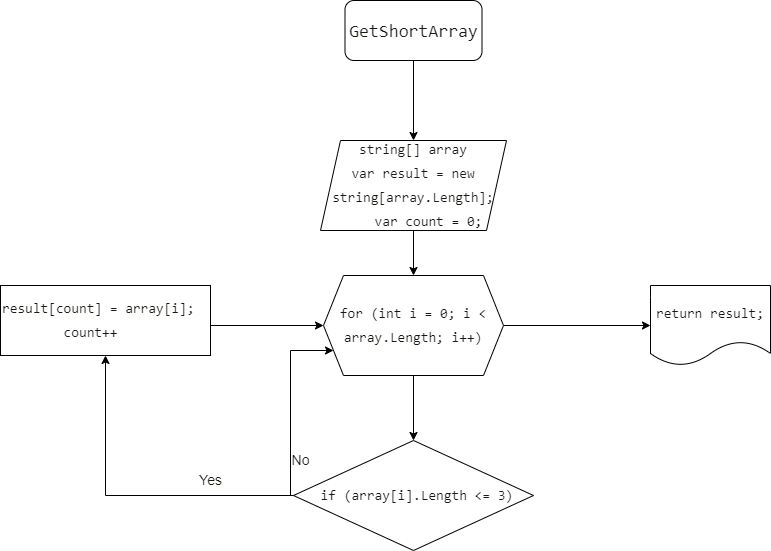

The diagram above was exported from draw.io. Its source (the exported page's mxGraphModel, read from the mxfile embedded in the PNG):
<mxGraphModel dx="1393" dy="766" grid="1" gridSize="10" guides="1" tooltips="1" connect="1" arrows="1" fold="1" page="1" pageScale="1" pageWidth="827" pageHeight="1169" math="0" shadow="0">
  <root>
    <mxCell id="0" />
    <mxCell id="1" parent="0" />
    <mxCell id="8ERmoOBscEtOxIn-tlTO-8" style="edgeStyle=orthogonalEdgeStyle;rounded=0;orthogonalLoop=1;jettySize=auto;html=1;fontSize=14;fontColor=#191914;" parent="1" source="8ERmoOBscEtOxIn-tlTO-1" target="8ERmoOBscEtOxIn-tlTO-2" edge="1">
      <mxGeometry relative="1" as="geometry" />
    </mxCell>
    <mxCell id="8ERmoOBscEtOxIn-tlTO-1" value="&lt;div style=&quot;font-family: Consolas, &amp;quot;Courier New&amp;quot;, monospace; font-size: 18px; line-height: 24px;&quot;&gt;&lt;font style=&quot;&quot; color=&quot;#191914&quot;&gt;GetShortArray&lt;/font&gt;&lt;/div&gt;" style="rounded=1;whiteSpace=wrap;html=1;" parent="1" vertex="1">
      <mxGeometry x="354.5" y="80" width="137" height="60" as="geometry" />
    </mxCell>
    <mxCell id="8ERmoOBscEtOxIn-tlTO-11" style="edgeStyle=orthogonalEdgeStyle;rounded=0;orthogonalLoop=1;jettySize=auto;html=1;entryX=0.5;entryY=0;entryDx=0;entryDy=0;fontSize=14;fontColor=#191914;" parent="1" source="8ERmoOBscEtOxIn-tlTO-2" target="8ERmoOBscEtOxIn-tlTO-3" edge="1">
      <mxGeometry relative="1" as="geometry" />
    </mxCell>
    <mxCell id="8ERmoOBscEtOxIn-tlTO-2" value="&lt;div style=&quot;font-family: Consolas, &amp;quot;Courier New&amp;quot;, monospace; line-height: 24px; font-size: 14px;&quot;&gt;&lt;font style=&quot;font-size: 14px;&quot; color=&quot;#191914&quot;&gt;string[] array&lt;/font&gt;&lt;/div&gt;&lt;div style=&quot;font-family: Consolas, &amp;quot;Courier New&amp;quot;, monospace; line-height: 24px; font-size: 14px;&quot;&gt;&lt;div style=&quot;line-height: 24px;&quot;&gt;&lt;div style=&quot;&quot;&gt;&lt;font style=&quot;font-size: 14px;&quot; color=&quot;#191914&quot;&gt;var result = new string[array.Length];&lt;/font&gt;&lt;/div&gt;&lt;div style=&quot;&quot;&gt;&lt;font style=&quot;font-size: 14px;&quot; color=&quot;#191914&quot;&gt;&amp;nbsp; &amp;nbsp; var count = 0;&lt;/font&gt;&lt;/div&gt;&lt;/div&gt;&lt;/div&gt;" style="shape=parallelogram;perimeter=parallelogramPerimeter;whiteSpace=wrap;html=1;fixedSize=1;align=center;" parent="1" vertex="1">
      <mxGeometry x="330" y="220" width="186" height="90" as="geometry" />
    </mxCell>
    <mxCell id="8ERmoOBscEtOxIn-tlTO-12" style="edgeStyle=orthogonalEdgeStyle;rounded=0;orthogonalLoop=1;jettySize=auto;html=1;entryX=0.5;entryY=0;entryDx=0;entryDy=0;fontSize=14;fontColor=#191914;" parent="1" source="8ERmoOBscEtOxIn-tlTO-3" target="8ERmoOBscEtOxIn-tlTO-5" edge="1">
      <mxGeometry relative="1" as="geometry" />
    </mxCell>
    <mxCell id="8ERmoOBscEtOxIn-tlTO-13" style="edgeStyle=orthogonalEdgeStyle;rounded=0;orthogonalLoop=1;jettySize=auto;html=1;entryX=0;entryY=0.5;entryDx=0;entryDy=0;fontSize=14;fontColor=#191914;" parent="1" source="8ERmoOBscEtOxIn-tlTO-3" target="8ERmoOBscEtOxIn-tlTO-6" edge="1">
      <mxGeometry relative="1" as="geometry" />
    </mxCell>
    <mxCell id="8ERmoOBscEtOxIn-tlTO-3" value="&lt;div style=&quot;font-family: Consolas, &amp;quot;Courier New&amp;quot;, monospace; font-size: 14px; line-height: 24px;&quot;&gt;&lt;font style=&quot;font-size: 14px;&quot; color=&quot;#191914&quot;&gt;for (int i = 0; i &amp;lt; array.Length; i++)&lt;/font&gt;&lt;/div&gt;" style="shape=hexagon;perimeter=hexagonPerimeter2;whiteSpace=wrap;html=1;fixedSize=1;align=center;" parent="1" vertex="1">
      <mxGeometry x="333" y="355" width="180" height="100" as="geometry" />
    </mxCell>
    <mxCell id="8ERmoOBscEtOxIn-tlTO-17" style="edgeStyle=orthogonalEdgeStyle;rounded=0;orthogonalLoop=1;jettySize=auto;html=1;fontSize=14;fontColor=#191914;" parent="1" target="8ERmoOBscEtOxIn-tlTO-3" edge="1">
      <mxGeometry relative="1" as="geometry">
        <mxPoint x="220" y="405" as="sourcePoint" />
      </mxGeometry>
    </mxCell>
    <mxCell id="8ERmoOBscEtOxIn-tlTO-4" value="&lt;div style=&quot;font-family: Consolas, &amp;quot;Courier New&amp;quot;, monospace; font-size: 14px; line-height: 24px;&quot;&gt;&lt;div style=&quot;&quot;&gt;&lt;font style=&quot;font-size: 14px;&quot; color=&quot;#191914&quot;&gt;result[count] = array[i];&lt;/font&gt;&lt;/div&gt;&lt;div style=&quot;&quot;&gt;&lt;font style=&quot;font-size: 14px;&quot; color=&quot;#191914&quot;&gt;&amp;nbsp; &amp;nbsp; &amp;nbsp; &amp;nbsp; count++&amp;nbsp;&lt;/font&gt;&lt;/div&gt;&lt;/div&gt;" style="rounded=0;whiteSpace=wrap;html=1;align=left;" parent="1" vertex="1">
      <mxGeometry x="10" y="365" width="210" height="70" as="geometry" />
    </mxCell>
    <mxCell id="8ERmoOBscEtOxIn-tlTO-16" style="edgeStyle=orthogonalEdgeStyle;rounded=0;orthogonalLoop=1;jettySize=auto;html=1;fontSize=14;fontColor=#191914;" parent="1" source="8ERmoOBscEtOxIn-tlTO-5" target="8ERmoOBscEtOxIn-tlTO-4" edge="1">
      <mxGeometry relative="1" as="geometry" />
    </mxCell>
    <mxCell id="8ERmoOBscEtOxIn-tlTO-23" style="edgeStyle=orthogonalEdgeStyle;rounded=0;orthogonalLoop=1;jettySize=auto;html=1;fontSize=14;fontColor=#191914;" parent="1" source="8ERmoOBscEtOxIn-tlTO-5" target="8ERmoOBscEtOxIn-tlTO-3" edge="1">
      <mxGeometry relative="1" as="geometry">
        <mxPoint x="280" y="430" as="targetPoint" />
        <Array as="points">
          <mxPoint x="300" y="575" />
          <mxPoint x="300" y="430" />
        </Array>
      </mxGeometry>
    </mxCell>
    <mxCell id="8ERmoOBscEtOxIn-tlTO-5" value="&lt;div style=&quot;font-family: Consolas, &amp;quot;Courier New&amp;quot;, monospace; font-size: 14px; line-height: 24px;&quot;&gt;&lt;font style=&quot;font-size: 14px;&quot; color=&quot;#191914&quot;&gt;&amp;nbsp;if (array[i].Length &amp;lt;= 3)&lt;/font&gt;&lt;/div&gt;" style="rhombus;whiteSpace=wrap;html=1;" parent="1" vertex="1">
      <mxGeometry x="303" y="520" width="240" height="110" as="geometry" />
    </mxCell>
    <mxCell id="8ERmoOBscEtOxIn-tlTO-6" value="&lt;div style=&quot;font-family: Consolas, &amp;quot;Courier New&amp;quot;, monospace; font-size: 14px; line-height: 24px;&quot;&gt;return result;&lt;/div&gt;" style="shape=document;whiteSpace=wrap;html=1;boundedLbl=1;labelBackgroundColor=none;fontColor=#191914;" parent="1" vertex="1">
      <mxGeometry x="660" y="365" width="120" height="80" as="geometry" />
    </mxCell>
    <mxCell id="8ERmoOBscEtOxIn-tlTO-24" value="No" style="text;html=1;align=center;verticalAlign=middle;resizable=0;points=[];autosize=1;strokeColor=none;fillColor=none;fontSize=14;fontColor=#191914;" parent="1" vertex="1">
      <mxGeometry x="290" y="525" width="40" height="30" as="geometry" />
    </mxCell>
    <mxCell id="8ERmoOBscEtOxIn-tlTO-25" value="Yes" style="text;html=1;align=center;verticalAlign=middle;resizable=0;points=[];autosize=1;strokeColor=none;fillColor=none;fontSize=14;fontColor=#191914;" parent="1" vertex="1">
      <mxGeometry x="195" y="545" width="50" height="30" as="geometry" />
    </mxCell>
  </root>
</mxGraphModel>